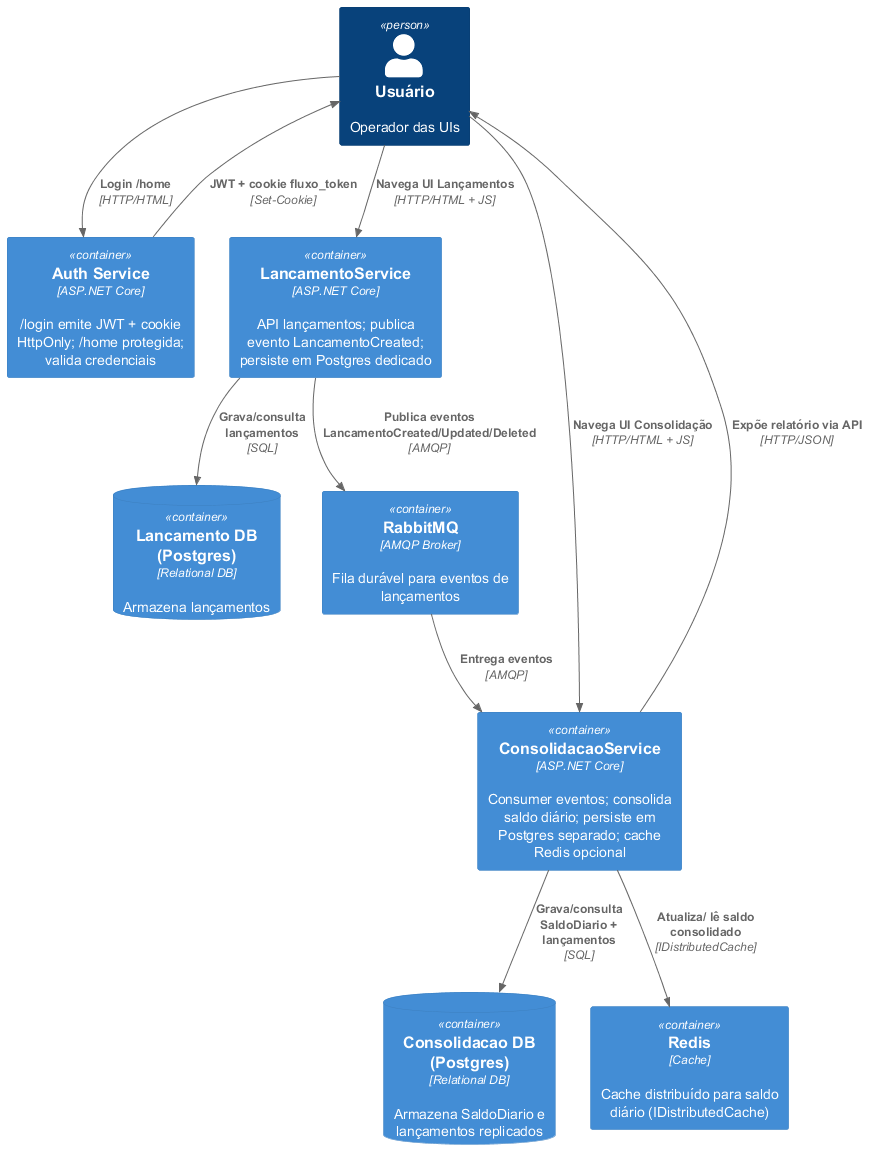

The diagram above was rendered by PlantUML. Its source (embedded in the PNG):
@startuml C4-Container
' C4-PlantUML Container diagram
!includeurl https://raw.githubusercontent.com/plantuml-stdlib/C4-PlantUML/master/C4_Container.puml

Person(user, "Usuário", "Operador das UIs")
Container(auth, "Auth Service", "ASP.NET Core", "/login emite JWT + cookie HttpOnly; /home protegida; valida credenciais")
Container(entry, "LancamentoService", "ASP.NET Core", "API lançamentos; publica evento LancamentoCreated; persiste em Postgres dedicado")
Container(consol, "ConsolidacaoService", "ASP.NET Core", "Consumer eventos; consolida saldo diário; persiste em Postgres separado; cache Redis opcional")
ContainerDb(db1, "Lancamento DB (Postgres)", "Relational DB", "Armazena lançamentos")
ContainerDb(db2, "Consolidacao DB (Postgres)", "Relational DB", "Armazena SaldoDiario e lançamentos replicados")
Container(rabbit, "RabbitMQ", "AMQP Broker", "Fila durável para eventos de lançamentos")
Container(redis, "Redis", "Cache", "Cache distribuído para saldo diário (IDistributedCache)")

Rel(user, auth, "Login /home", "HTTP/HTML")
Rel(auth, user, "JWT + cookie fluxo_token", "Set-Cookie")
Rel(user, entry, "Navega UI Lançamentos", "HTTP/HTML + JS")
Rel(user, consol, "Navega UI Consolidação", "HTTP/HTML + JS")
Rel(entry, db1, "Grava/consulta lançamentos", "SQL")
Rel(entry, rabbit, "Publica eventos LancamentoCreated/Updated/Deleted", "AMQP")
Rel(rabbit, consol, "Entrega eventos", "AMQP")
Rel(consol, db2, "Grava/consulta SaldoDiario + lançamentos", "SQL")
Rel(consol, redis, "Atualiza/ lê saldo consolidado", "IDistributedCache")
Rel(consol, user, "Expõe relatório via API", "HTTP/JSON")

@enduml